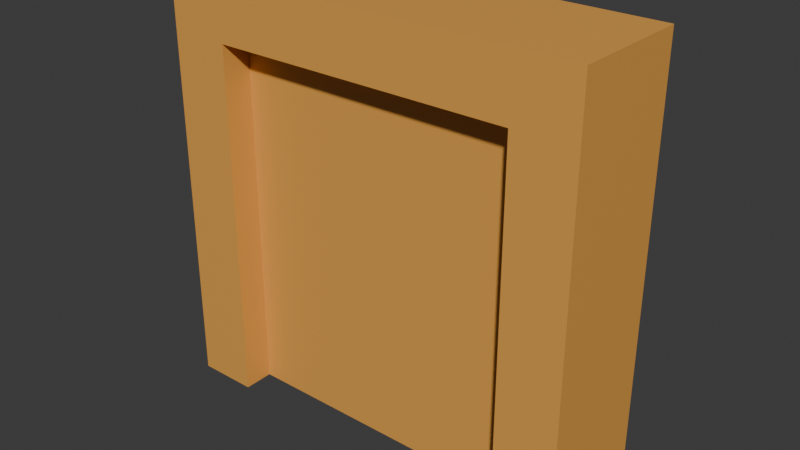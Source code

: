 # Source: doorway.blend  (saved by Blender 5.0.119; exported with 4.5.12 LTS)
import bpy
from mathutils import Matrix  # noqa: F401  (used for matrix-valued properties, if any)

bpy.ops.wm.read_factory_settings(use_empty=True)
scene = bpy.context.scene
scene.name = 'Scene'

# ---- collections
col_collection = bpy.data.collections.new('Collection'); scene.collection.children.link(col_collection)

# ---- materials (node trees are filled in below, after node groups)
mat_door = bpy.data.materials.new('door')
mat_door.use_backface_culling_shadow = True
mat_door_001 = bpy.data.materials.new('door.001')

# ---- material node trees
mat_door.use_nodes = True; mat_door.node_tree.nodes.clear()
_N = mat_door.node_tree.nodes; _L = mat_door.node_tree.links
n0 = _N.new('ShaderNodeBsdfPrincipled'); n0.name = 'Principled BSDF'; n0.location = (-200, 100)
n0.inputs[0].default_value = (0.8, 0.3772, 0.07474, 1.0)
n1 = _N.new('ShaderNodeOutputMaterial'); n1.name = 'Material Output'; n1.location = (200, 100)
_L.new(n0.outputs[0], n1.inputs[0])
n1.is_active_output = True
mat_door_001.use_nodes = True; mat_door_001.node_tree.nodes.clear()
_N = mat_door_001.node_tree.nodes; _L = mat_door_001.node_tree.links
n0 = _N.new('ShaderNodeBsdfPrincipled'); n0.name = 'Principled BSDF'; n0.location = (-200, 100)
n0.inputs[0].default_value = (0.8, 0.3772, 0.07474, 1.0)
n1 = _N.new('ShaderNodeOutputMaterial'); n1.name = 'Material Output'; n1.location = (200, 100)
_L.new(n0.outputs[0], n1.inputs[0])
n1.is_active_output = True

# ---- world
world_world = bpy.data.worlds.new('World'); scene.world = world_world
world_world.use_nodes = True; world_world.node_tree.nodes.clear()
_N = world_world.node_tree.nodes; _L = world_world.node_tree.links
n0 = _N.new('ShaderNodeOutputWorld'); n0.name = 'World Output'; n0.location = (200, 100)
n1 = _N.new('ShaderNodeBackground'); n1.name = 'Background'; n1.location = (-200, 100)
n1.inputs[0].default_value = (0.05088, 0.05088, 0.05088, 1.0)
_L.new(n1.outputs[0], n0.inputs[0])
n0.is_active_output = True
world_world.color = (0.05088, 0.05088, 0.05088)
world_world.sun_shadow_jitter_overblur = 0.0

# ---- meshes
me_frame = bpy.data.meshes.new('Frame')
me_frame.from_pydata([(-0.7, -0.2, 0.0), (-0.7, -0.2, 1.4), (-0.7, 0.2, 0.0), (-0.7, 0.2, 1.4), (0.7, -0.2, 0.0), (0.7, -0.2, 1.4), (0.7, 0.2, 0.0), (0.7, 0.2, 1.4), (-0.7, -0.2, 1.2), (-0.7, 0.2, 1.2), (0.7, 0.2, 1.2), (0.7, -0.2, 1.2), (-0.5, 0.2, 0.0), (-0.5, 0.2, 1.4), (-0.5, -0.2, 0.0), (-0.5, -0.2, 1.4), (-0.5, -0.2, 1.2), (-0.5, 0.2, 1.2), (0.5, 0.2, 1.4), (0.5, -0.2, 0.0), (0.5, 0.2, 1.2), (0.5, 0.2, 0.0), (0.5, -0.2, 1.4), (0.5, -0.2, 1.2)], [], [(8, 1, 3, 9), (20, 18, 7, 10), (10, 7, 5, 11), (16, 15, 1, 8), (21, 6, 4, 19), (13, 3, 1, 15), (14, 16, 8, 0), (6, 10, 11, 4), (21, 20, 10, 6), (0, 8, 9, 2), (2, 9, 17, 12), (23, 16, 17, 20), (18, 13, 15, 22), (2, 12, 14, 0), (23, 22, 15, 16), (9, 3, 13, 17), (11, 5, 22, 23), (7, 18, 22, 5), (4, 11, 23, 19), (23, 20, 21, 19), (12, 17, 16, 14), (17, 13, 18, 20)])
_uv = me_frame.uv_layers.new(name='UVMap')
_uv.uv.foreach_set('vector', [0.5, 0.0, 0.625, 0.0, 0.625, 0.25, 0.5, 0.25, 0.5, 0.4394, 0.625, 0.4394, 0.625, 0.5, 0.5, 0.5, 0.5, 0.5, 0.625, 0.5, 0.625, 0.75, 0.5, 0.75, 0.5, 0.9348, 0.625, 0.9348, 0.625, 1.0, 0.5, 1.0, 0.3144, 0.5, 0.375, 0.5, 0.375, 0.75, 0.3144, 0.75, 0.8098, 0.5, 0.875, 0.5, 0.875, 0.75, 0.8098, 0.75, 0.375, 0.9348, 0.5, 0.9348, 0.5, 1.0, 0.375, 1.0, 0.375, 0.5, 0.5, 0.5, 0.5, 0.75, 0.375, 0.75, 0.375, 0.4394, 0.5, 0.4394, 0.5, 0.5, 0.375, 0.5, 0.375, 0.0, 0.5, 0.0, 0.5, 0.25, 0.375, 0.25, 0.375, 0.25, 0.5, 0.25, 0.5, 0.3152, 0.375, 0.3152, 0.5, 0.8106, 0.5, 0.9348, 0.5, 0.3152, 0.5, 0.4394, 0.6856, 0.5, 0.8098, 0.5, 0.8098, 0.75, 0.6856, 0.75, 0.125, 0.5, 0.1902, 0.5, 0.1902, 0.75, 0.125, 0.75, 0.5, 0.8106, 0.625, 0.8106, 0.625, 0.9348, 0.5, 0.9348, 0.5, 0.25, 0.625, 0.25, 0.625, 0.3152, 0.5, 0.3152, 0.5, 0.75, 0.625, 0.75, 0.625, 0.8106, 0.5, 0.8106, 0.625, 0.5, 0.6856, 0.5, 0.6856, 0.75, 0.625, 0.75, 0.375, 0.75, 0.5, 0.75, 0.5, 0.8106, 0.375, 0.8106, 0.5, 0.8106, 0.5, 0.4394, 0.3144, 0.5, 0.375, 0.8106, 0.1902, 0.5, 0.5, 0.3152, 0.5, 0.9348, 0.1902, 0.75, 0.5, 0.3152, 0.625, 0.3152, 0.625, 0.4394, 0.5, 0.4394])
me_frame.materials.append(mat_door)
me_frame.update()
me_door = bpy.data.meshes.new('Door')
me_door.from_pydata([(0.0, -0.1, 0.0), (0.0, -0.1, 1.2), (0.0, 0.1, 0.0), (0.0, 0.1, 1.2), (1.0, -0.1, 0.0), (1.0, -0.1, 1.2), (1.0, 0.1, 0.0), (1.0, 0.1, 1.2)], [], [(0, 1, 3, 2), (2, 3, 7, 6), (6, 7, 5, 4), (4, 5, 1, 0), (2, 6, 4, 0), (7, 3, 1, 5)])
_uv = me_door.uv_layers.new(name='UVMap')
_uv.uv.foreach_set('vector', [0.375, 0.0, 0.625, 0.0, 0.625, 0.25, 0.375, 0.25, 0.375, 0.25, 0.625, 0.25, 0.625, 0.5, 0.375, 0.5, 0.375, 0.5, 0.625, 0.5, 0.625, 0.75, 0.375, 0.75, 0.375, 0.75, 0.625, 0.75, 0.625, 1.0, 0.375, 1.0, 0.125, 0.5, 0.375, 0.5, 0.375, 0.75, 0.125, 0.75, 0.625, 0.5, 0.875, 0.5, 0.875, 0.75, 0.625, 0.75])
me_door.materials.append(mat_door_001)
me_door.update()

# ---- objects
ob_frame = bpy.data.objects.new('Frame', me_frame)
ob_door = bpy.data.objects.new('Door', me_door)

# ---- transforms, parenting, visibility, modifiers, constraints
ob_frame.location = (0.0, 0.0, 0.0)
ob_door.location = (-0.5, 0.0, 0.0)

# ---- collection membership
col_collection.objects.link(ob_frame)
col_collection.objects.link(ob_door)

# ---- scene / render settings (as saved in the file)
scene.frame_start = 1; scene.frame_end = 250; scene.frame_set(1)
scene.render.engine = 'BLENDER_EEVEE_NEXT'
scene.render.bake_bias = 0.0
scene.render.bake_samples = 0
scene.cycles.sampling_pattern = 'TABULATED_SOBOL'
scene.eevee.use_volume_custom_range = False
bpy.context.view_layer.update()

# ---- added for rendering (the .blend has no active camera and no usable light): camera, sun
cam_auto = bpy.data.cameras.new('AutoCamera')
cam_auto.lens = 50.0
cam_auto.sensor_width = 36.0
cam_auto.clip_end = 1000.0
ob_auto_camera = bpy.data.objects.new('AutoCamera', cam_auto)
scene.collection.objects.link(ob_auto_camera)
ob_auto_camera.location = (1.86886, -2.24263, 2.19509)
ob_auto_camera.rotation_euler = (1.09748, -7.21219e-08, 0.694738)
scene.camera = ob_auto_camera
light_auto_sun = bpy.data.lights.new('AutoSun', 'SUN')
light_auto_sun.energy = 3.0
light_auto_sun.angle = 0.0523599
ob_auto_sun = bpy.data.objects.new('AutoSun', light_auto_sun)
scene.collection.objects.link(ob_auto_sun)
ob_auto_sun.rotation_euler = (0.872665, 0.174533, 0.523599)
bpy.context.view_layer.update()
